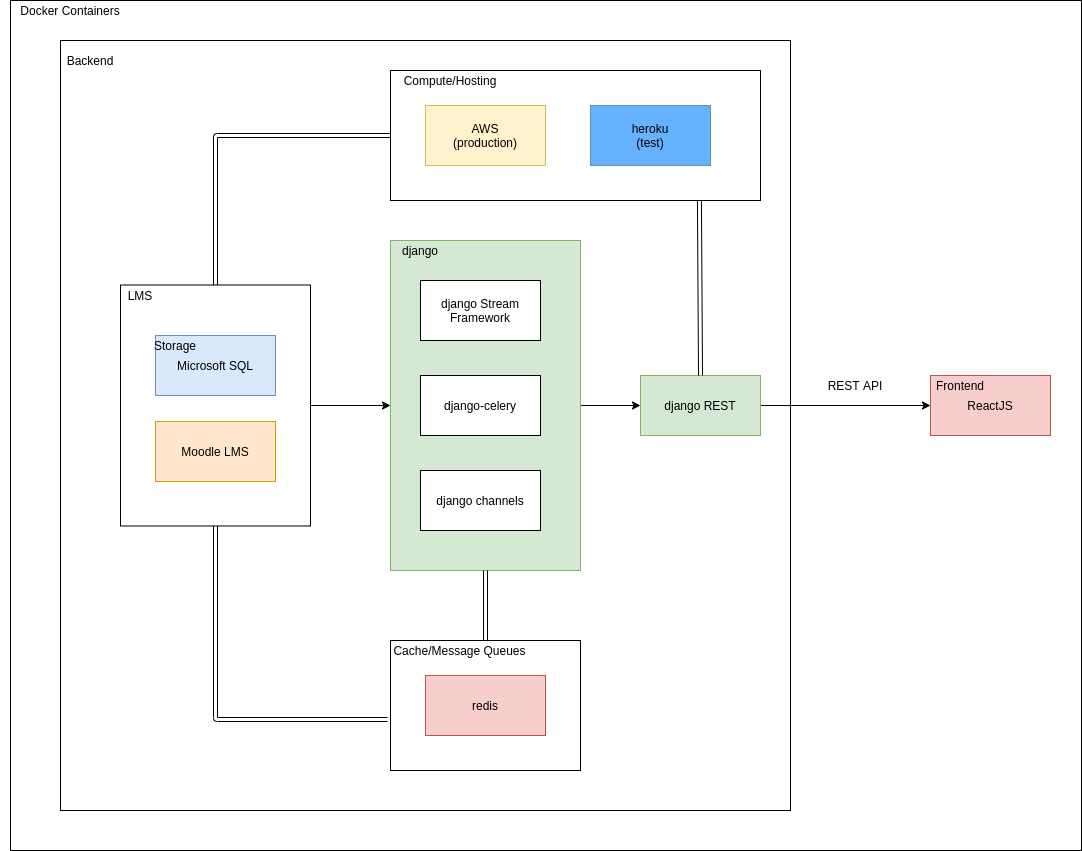

The diagram above was exported from draw.io. Its source (the exported page's mxGraphModel, read from the mxfile embedded in the PNG):
<mxGraphModel dx="2915" dy="1134" grid="1" gridSize="10" guides="1" tooltips="1" connect="1" arrows="1" fold="1" page="1" pageScale="1" pageWidth="827" pageHeight="1169" math="0" shadow="0">
  <root>
    <mxCell id="0" />
    <mxCell id="1" parent="0" />
    <mxCell id="x9h_ViZsvwFN59Lj-sW--43" value="" style="rounded=0;whiteSpace=wrap;html=1;" parent="1" vertex="1">
      <mxGeometry x="400" y="159" width="1071" height="850" as="geometry" />
    </mxCell>
    <mxCell id="x9h_ViZsvwFN59Lj-sW--38" value="" style="rounded=0;whiteSpace=wrap;html=1;fillColor=none;" parent="1" vertex="1">
      <mxGeometry x="450" y="199" width="730" height="770" as="geometry" />
    </mxCell>
    <mxCell id="x9h_ViZsvwFN59Lj-sW--12" value="" style="edgeStyle=orthogonalEdgeStyle;rounded=0;orthogonalLoop=1;jettySize=auto;html=1;" parent="1" source="x9h_ViZsvwFN59Lj-sW--3" target="x9h_ViZsvwFN59Lj-sW--11" edge="1">
      <mxGeometry relative="1" as="geometry" />
    </mxCell>
    <mxCell id="x9h_ViZsvwFN59Lj-sW--3" value="django REST" style="rounded=0;whiteSpace=wrap;html=1;fillColor=#d5e8d4;strokeColor=#82b366;" parent="1" vertex="1">
      <mxGeometry x="1030" y="534" width="120" height="60" as="geometry" />
    </mxCell>
    <mxCell id="x9h_ViZsvwFN59Lj-sW--11" value="ReactJS" style="rounded=0;whiteSpace=wrap;html=1;fillColor=#f8cecc;strokeColor=#b85450;" parent="1" vertex="1">
      <mxGeometry x="1320" y="534" width="120" height="60" as="geometry" />
    </mxCell>
    <mxCell id="x9h_ViZsvwFN59Lj-sW--8" value="" style="edgeStyle=orthogonalEdgeStyle;rounded=0;orthogonalLoop=1;jettySize=auto;html=1;" parent="1" source="x9h_ViZsvwFN59Lj-sW--6" target="x9h_ViZsvwFN59Lj-sW--3" edge="1">
      <mxGeometry relative="1" as="geometry" />
    </mxCell>
    <mxCell id="x9h_ViZsvwFN59Lj-sW--6" value="" style="rounded=0;whiteSpace=wrap;html=1;fillColor=#d5e8d4;strokeColor=#82b366;" parent="1" vertex="1">
      <mxGeometry x="780" y="399" width="190" height="330" as="geometry" />
    </mxCell>
    <mxCell id="x9h_ViZsvwFN59Lj-sW--7" value="django Stream Framework" style="rounded=0;whiteSpace=wrap;html=1;" parent="1" vertex="1">
      <mxGeometry x="810" y="439" width="120" height="60" as="geometry" />
    </mxCell>
    <mxCell id="x9h_ViZsvwFN59Lj-sW--9" value="django-celery" style="rounded=0;whiteSpace=wrap;html=1;" parent="1" vertex="1">
      <mxGeometry x="810" y="534" width="120" height="60" as="geometry" />
    </mxCell>
    <mxCell id="x9h_ViZsvwFN59Lj-sW--10" value="django channels" style="rounded=0;whiteSpace=wrap;html=1;" parent="1" vertex="1">
      <mxGeometry x="810" y="629" width="120" height="60" as="geometry" />
    </mxCell>
    <mxCell id="x9h_ViZsvwFN59Lj-sW--13" value="REST API" style="text;html=1;strokeColor=none;fillColor=none;align=center;verticalAlign=middle;whiteSpace=wrap;rounded=0;" parent="1" vertex="1">
      <mxGeometry x="1200" y="534" width="90" height="20" as="geometry" />
    </mxCell>
    <mxCell id="x9h_ViZsvwFN59Lj-sW--14" value="" style="rounded=0;whiteSpace=wrap;html=1;fillColor=none;" parent="1" vertex="1">
      <mxGeometry x="780" y="799" width="190" height="130" as="geometry" />
    </mxCell>
    <mxCell id="x9h_ViZsvwFN59Lj-sW--15" value="redis" style="rounded=0;whiteSpace=wrap;html=1;fillColor=#f8cecc;strokeColor=#b85450;" parent="1" vertex="1">
      <mxGeometry x="815" y="834" width="120" height="60" as="geometry" />
    </mxCell>
    <mxCell id="x9h_ViZsvwFN59Lj-sW--16" value="" style="rounded=0;whiteSpace=wrap;html=1;fillColor=none;" parent="1" vertex="1">
      <mxGeometry x="780" y="229" width="370" height="130" as="geometry" />
    </mxCell>
    <mxCell id="x9h_ViZsvwFN59Lj-sW--17" value="AWS&lt;br&gt;(production)" style="rounded=0;whiteSpace=wrap;html=1;fillColor=#fff2cc;strokeColor=#d6b656;" parent="1" vertex="1">
      <mxGeometry x="815" y="264" width="120" height="60" as="geometry" />
    </mxCell>
    <mxCell id="x9h_ViZsvwFN59Lj-sW--18" value="heroku&lt;br&gt;(test)" style="rounded=0;whiteSpace=wrap;html=1;fillColor=#66B2FF;strokeColor=#6c8ebf;" parent="1" vertex="1">
      <mxGeometry x="980" y="264" width="120" height="60" as="geometry" />
    </mxCell>
    <mxCell id="x9h_ViZsvwFN59Lj-sW--19" value="Cache/Message Queues" style="text;html=1;strokeColor=none;fillColor=none;align=center;verticalAlign=middle;whiteSpace=wrap;rounded=0;" parent="1" vertex="1">
      <mxGeometry x="769" y="799" width="161" height="20" as="geometry" />
    </mxCell>
    <mxCell id="x9h_ViZsvwFN59Lj-sW--20" value="Compute/Hosting" style="text;html=1;strokeColor=none;fillColor=none;align=center;verticalAlign=middle;whiteSpace=wrap;rounded=0;" parent="1" vertex="1">
      <mxGeometry x="820" y="229" width="40" height="20" as="geometry" />
    </mxCell>
    <mxCell id="x9h_ViZsvwFN59Lj-sW--22" value="django" style="text;html=1;strokeColor=none;fillColor=none;align=center;verticalAlign=middle;whiteSpace=wrap;rounded=0;" parent="1" vertex="1">
      <mxGeometry x="790" y="399" width="40" height="20" as="geometry" />
    </mxCell>
    <mxCell id="x9h_ViZsvwFN59Lj-sW--35" value="" style="shape=link;html=1;entryX=0.5;entryY=0;entryDx=0;entryDy=0;exitX=0.5;exitY=1;exitDx=0;exitDy=0;" parent="1" source="x9h_ViZsvwFN59Lj-sW--6" target="x9h_ViZsvwFN59Lj-sW--14" edge="1">
      <mxGeometry width="50" height="50" relative="1" as="geometry">
        <mxPoint x="780" y="999" as="sourcePoint" />
        <mxPoint x="830" y="949" as="targetPoint" />
      </mxGeometry>
    </mxCell>
    <mxCell id="x9h_ViZsvwFN59Lj-sW--37" value="" style="shape=link;html=1;entryX=0.5;entryY=0;entryDx=0;entryDy=0;exitX=0.835;exitY=1.005;exitDx=0;exitDy=0;exitPerimeter=0;" parent="1" source="x9h_ViZsvwFN59Lj-sW--16" target="x9h_ViZsvwFN59Lj-sW--3" edge="1">
      <mxGeometry width="50" height="50" relative="1" as="geometry">
        <mxPoint x="895" y="749" as="sourcePoint" />
        <mxPoint x="895" y="819" as="targetPoint" />
      </mxGeometry>
    </mxCell>
    <mxCell id="x9h_ViZsvwFN59Lj-sW--42" value="Backend" style="text;html=1;strokeColor=none;fillColor=none;align=center;verticalAlign=middle;whiteSpace=wrap;rounded=0;" parent="1" vertex="1">
      <mxGeometry x="410" y="209" width="140" height="20" as="geometry" />
    </mxCell>
    <mxCell id="x9h_ViZsvwFN59Lj-sW--47" value="Frontend" style="text;html=1;strokeColor=none;fillColor=none;align=center;verticalAlign=middle;whiteSpace=wrap;rounded=0;" parent="1" vertex="1">
      <mxGeometry x="1330" y="534" width="40" height="20" as="geometry" />
    </mxCell>
    <mxCell id="x9h_ViZsvwFN59Lj-sW--49" value="Docker Containers" style="text;html=1;strokeColor=none;fillColor=none;align=center;verticalAlign=middle;whiteSpace=wrap;rounded=0;" parent="1" vertex="1">
      <mxGeometry x="390" y="159" width="140" height="20" as="geometry" />
    </mxCell>
    <mxCell id="eCWQ5AQHuyck_PxhSXBc-2" style="edgeStyle=orthogonalEdgeStyle;rounded=0;orthogonalLoop=1;jettySize=auto;html=1;" edge="1" parent="1" source="ZRgYV1_po_ybmXdowjn--7" target="x9h_ViZsvwFN59Lj-sW--6">
      <mxGeometry relative="1" as="geometry" />
    </mxCell>
    <mxCell id="ZRgYV1_po_ybmXdowjn--7" value="" style="rounded=0;whiteSpace=wrap;html=1;fillColor=none;" parent="1" vertex="1">
      <mxGeometry x="510" y="443.5" width="190" height="241" as="geometry" />
    </mxCell>
    <mxCell id="ZRgYV1_po_ybmXdowjn--8" value="Microsoft SQL" style="rounded=0;whiteSpace=wrap;html=1;fillColor=#dae8fc;strokeColor=#6c8ebf;" parent="1" vertex="1">
      <mxGeometry x="545" y="494" width="120" height="60" as="geometry" />
    </mxCell>
    <mxCell id="ZRgYV1_po_ybmXdowjn--9" value="Storage" style="text;html=1;strokeColor=none;fillColor=none;align=center;verticalAlign=middle;whiteSpace=wrap;rounded=0;" parent="1" vertex="1">
      <mxGeometry x="545" y="494" width="40" height="20" as="geometry" />
    </mxCell>
    <mxCell id="eCWQ5AQHuyck_PxhSXBc-1" value="Moodle LMS" style="rounded=0;whiteSpace=wrap;html=1;fillColor=#ffe6cc;strokeColor=#d79b00;" vertex="1" parent="1">
      <mxGeometry x="545" y="580" width="120" height="60" as="geometry" />
    </mxCell>
    <mxCell id="eCWQ5AQHuyck_PxhSXBc-4" value="" style="shape=link;html=1;entryX=0.5;entryY=1;entryDx=0;entryDy=0;" edge="1" parent="1" target="ZRgYV1_po_ybmXdowjn--7">
      <mxGeometry width="50" height="50" relative="1" as="geometry">
        <mxPoint x="777" y="878" as="sourcePoint" />
        <mxPoint x="440" y="1030" as="targetPoint" />
        <Array as="points">
          <mxPoint x="605" y="878" />
        </Array>
      </mxGeometry>
    </mxCell>
    <mxCell id="eCWQ5AQHuyck_PxhSXBc-5" value="" style="shape=link;html=1;entryX=0.5;entryY=0;entryDx=0;entryDy=0;exitX=0;exitY=0.5;exitDx=0;exitDy=0;" edge="1" parent="1" source="x9h_ViZsvwFN59Lj-sW--16" target="ZRgYV1_po_ybmXdowjn--7">
      <mxGeometry width="50" height="50" relative="1" as="geometry">
        <mxPoint x="390" y="1080" as="sourcePoint" />
        <mxPoint x="440" y="1030" as="targetPoint" />
        <Array as="points">
          <mxPoint x="605" y="294" />
        </Array>
      </mxGeometry>
    </mxCell>
    <mxCell id="eCWQ5AQHuyck_PxhSXBc-6" value="LMS" style="text;html=1;strokeColor=none;fillColor=none;align=center;verticalAlign=middle;whiteSpace=wrap;rounded=0;" vertex="1" parent="1">
      <mxGeometry x="510" y="443.5" width="40" height="20" as="geometry" />
    </mxCell>
  </root>
</mxGraphModel>